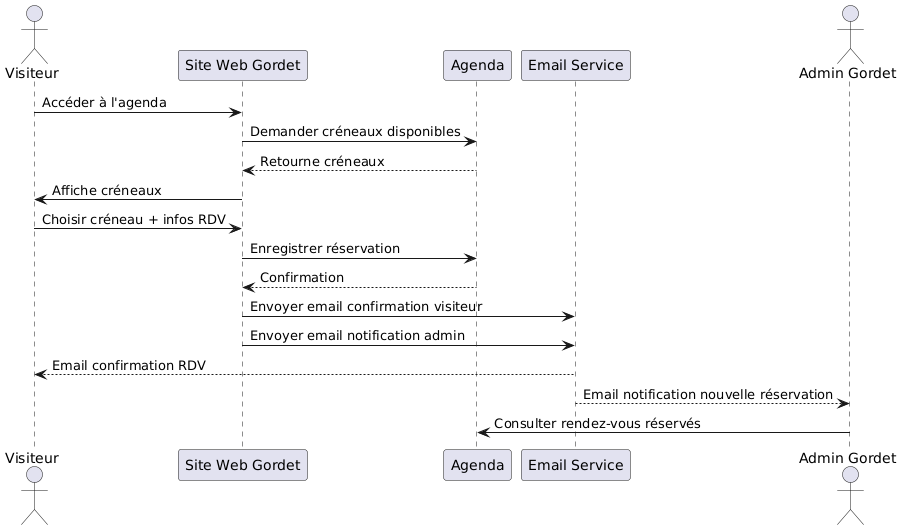

The diagram above was rendered by PlantUML. Its source (embedded in the PNG):
@startuml
actor Visiteur
participant "Site Web Gordet" as Site
participant "Agenda" as Agenda
participant "Email Service" as Mail
actor "Admin Gordet" as Admin

Visiteur -> Site : Accéder à l'agenda
Site -> Agenda : Demander créneaux disponibles
Agenda --> Site : Retourne créneaux
Site -> Visiteur : Affiche créneaux

Visiteur -> Site : Choisir créneau + infos RDV
Site -> Agenda : Enregistrer réservation
Agenda --> Site : Confirmation

Site -> Mail : Envoyer email confirmation visiteur
Site -> Mail : Envoyer email notification admin
Mail --> Visiteur : Email confirmation RDV
Mail --> Admin : Email notification nouvelle réservation

Admin -> Agenda : Consulter rendez-vous réservés
@enduml